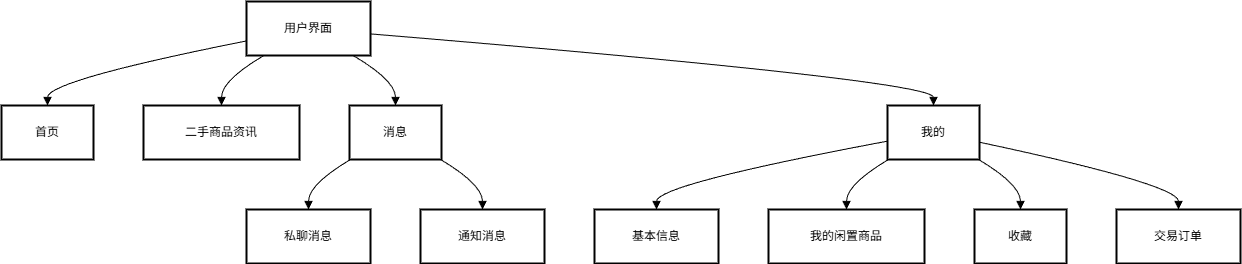

The diagram above was exported from draw.io. Its source (the exported page's mxGraphModel, read from the mxfile embedded in the PNG):
<mxGraphModel dx="1222" dy="2073" grid="1" gridSize="10" guides="1" tooltips="1" connect="1" arrows="1" fold="1" page="1" pageScale="1" pageWidth="827" pageHeight="1169" math="0" shadow="0">
  <root>
    <mxCell id="0" />
    <mxCell id="1" parent="0" />
    <mxCell id="2" value="用户界面" style="whiteSpace=wrap;strokeWidth=2;" parent="1" vertex="1">
      <mxGeometry x="253" y="8" width="124" height="54" as="geometry" />
    </mxCell>
    <mxCell id="3" value="首页" style="whiteSpace=wrap;strokeWidth=2;" parent="1" vertex="1">
      <mxGeometry x="8" y="112" width="92" height="54" as="geometry" />
    </mxCell>
    <mxCell id="4" value="二手商品资讯" style="whiteSpace=wrap;strokeWidth=2;" parent="1" vertex="1">
      <mxGeometry x="150" y="112" width="156" height="54" as="geometry" />
    </mxCell>
    <mxCell id="5" value="消息" style="whiteSpace=wrap;strokeWidth=2;" parent="1" vertex="1">
      <mxGeometry x="356" y="112" width="92" height="54" as="geometry" />
    </mxCell>
    <mxCell id="6" value="私聊消息" style="whiteSpace=wrap;strokeWidth=2;" parent="1" vertex="1">
      <mxGeometry x="253" y="216" width="124" height="54" as="geometry" />
    </mxCell>
    <mxCell id="7" value="通知消息" style="whiteSpace=wrap;strokeWidth=2;" parent="1" vertex="1">
      <mxGeometry x="427" y="216" width="124" height="54" as="geometry" />
    </mxCell>
    <mxCell id="8" value="我的" style="whiteSpace=wrap;strokeWidth=2;" parent="1" vertex="1">
      <mxGeometry x="894" y="112" width="92" height="54" as="geometry" />
    </mxCell>
    <mxCell id="9" value="基本信息" style="whiteSpace=wrap;strokeWidth=2;" parent="1" vertex="1">
      <mxGeometry x="601" y="216" width="124" height="54" as="geometry" />
    </mxCell>
    <mxCell id="10" value="我的闲置商品" style="whiteSpace=wrap;strokeWidth=2;" parent="1" vertex="1">
      <mxGeometry x="775" y="216" width="156" height="54" as="geometry" />
    </mxCell>
    <mxCell id="11" value="收藏" style="whiteSpace=wrap;strokeWidth=2;" parent="1" vertex="1">
      <mxGeometry x="981" y="216" width="92" height="54" as="geometry" />
    </mxCell>
    <mxCell id="12" value="交易订单" style="whiteSpace=wrap;strokeWidth=2;" parent="1" vertex="1">
      <mxGeometry x="1123" y="216" width="124" height="54" as="geometry" />
    </mxCell>
    <mxCell id="13" value="" style="curved=1;startArrow=none;endArrow=block;exitX=0;exitY=0.73;entryX=0.5;entryY=0;" parent="1" source="2" target="3" edge="1">
      <mxGeometry relative="1" as="geometry">
        <Array as="points">
          <mxPoint x="54" y="87" />
        </Array>
      </mxGeometry>
    </mxCell>
    <mxCell id="14" value="" style="curved=1;startArrow=none;endArrow=block;exitX=0.14;exitY=1;entryX=0.5;entryY=0;" parent="1" source="2" target="4" edge="1">
      <mxGeometry relative="1" as="geometry">
        <Array as="points">
          <mxPoint x="228" y="87" />
        </Array>
      </mxGeometry>
    </mxCell>
    <mxCell id="15" value="" style="curved=1;startArrow=none;endArrow=block;exitX=0.86;exitY=1;entryX=0.5;entryY=0;" parent="1" source="2" target="5" edge="1">
      <mxGeometry relative="1" as="geometry">
        <Array as="points">
          <mxPoint x="402" y="87" />
        </Array>
      </mxGeometry>
    </mxCell>
    <mxCell id="16" value="" style="curved=1;startArrow=none;endArrow=block;exitX=0.01;exitY=1;entryX=0.5;entryY=0;" parent="1" source="5" target="6" edge="1">
      <mxGeometry relative="1" as="geometry">
        <Array as="points">
          <mxPoint x="315" y="191" />
        </Array>
      </mxGeometry>
    </mxCell>
    <mxCell id="17" value="" style="curved=1;startArrow=none;endArrow=block;exitX=0.99;exitY=1;entryX=0.5;entryY=0;" parent="1" source="5" target="7" edge="1">
      <mxGeometry relative="1" as="geometry">
        <Array as="points">
          <mxPoint x="489" y="191" />
        </Array>
      </mxGeometry>
    </mxCell>
    <mxCell id="18" value="" style="curved=1;startArrow=none;endArrow=block;exitX=1;exitY=0.6;entryX=0.5;entryY=0;" parent="1" source="2" target="8" edge="1">
      <mxGeometry relative="1" as="geometry">
        <Array as="points">
          <mxPoint x="940" y="87" />
        </Array>
      </mxGeometry>
    </mxCell>
    <mxCell id="19" value="" style="curved=1;startArrow=none;endArrow=block;exitX=0;exitY=0.66;entryX=0.5;entryY=0;" parent="1" source="8" target="9" edge="1">
      <mxGeometry relative="1" as="geometry">
        <Array as="points">
          <mxPoint x="663" y="191" />
        </Array>
      </mxGeometry>
    </mxCell>
    <mxCell id="20" value="" style="curved=1;startArrow=none;endArrow=block;exitX=0.01;exitY=1;entryX=0.5;entryY=0;" parent="1" source="8" target="10" edge="1">
      <mxGeometry relative="1" as="geometry">
        <Array as="points">
          <mxPoint x="853" y="191" />
        </Array>
      </mxGeometry>
    </mxCell>
    <mxCell id="21" value="" style="curved=1;startArrow=none;endArrow=block;exitX=0.99;exitY=1;entryX=0.5;entryY=0;" parent="1" source="8" target="11" edge="1">
      <mxGeometry relative="1" as="geometry">
        <Array as="points">
          <mxPoint x="1027" y="191" />
        </Array>
      </mxGeometry>
    </mxCell>
    <mxCell id="22" value="" style="curved=1;startArrow=none;endArrow=block;exitX=1;exitY=0.68;entryX=0.5;entryY=0;" parent="1" source="8" target="12" edge="1">
      <mxGeometry relative="1" as="geometry">
        <Array as="points">
          <mxPoint x="1185" y="191" />
        </Array>
      </mxGeometry>
    </mxCell>
  </root>
</mxGraphModel>